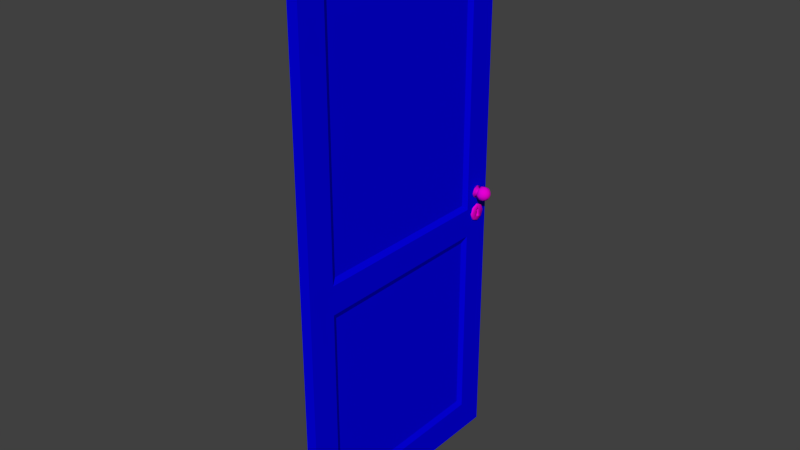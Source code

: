 # Source: door_big.blend  (saved by Blender 2.73.0; exported with 4.5.12 LTS)
import bpy
from mathutils import Matrix  # noqa: F401  (used for matrix-valued properties, if any)

bpy.ops.wm.read_factory_settings(use_empty=True)
scene = bpy.context.scene
scene.name = 'Scene'

# ---- collections
col_collection_1 = bpy.data.collections.new('Collection 1'); scene.collection.children.link(col_collection_1)

# ---- materials (node trees are filled in below, after node groups)
mat_material_002 = bpy.data.materials.new('Material.002')
mat_material_002.alpha_threshold = 0.0
mat_material_002.roughness = 0.5
mat_material_003 = bpy.data.materials.new('Material.003')
mat_material_003.alpha_threshold = 0.0
mat_material_003.diffuse_color = (0.8, 0.0, 0.614, 1.0)
mat_material_003.roughness = 0.5

# ---- material node trees
mat_material_002.use_nodes = True; mat_material_002.node_tree.nodes.clear()
_N = mat_material_002.node_tree.nodes; _L = mat_material_002.node_tree.links
n0 = _N.new('ShaderNodeOutputMaterial'); n0.name = 'Material Output'; n0.location = (300, 300)
n1 = _N.new('ShaderNodeBsdfDiffuse'); n1.name = 'Diffuse BSDF'; n1.location = (10, 300)
n1.inputs[0].default_value = (0.001174, 0.0, 0.8, 1.0)
_L.new(n1.outputs[0], n0.inputs[0])
n0.is_active_output = True

# ---- world
world_world = bpy.data.worlds.new('World'); scene.world = world_world
world_world.color = (0.05088, 0.05088, 0.05088)
world_world.use_sun_shadow = False
world_world.sun_shadow_jitter_overblur = 0.0
world_world.cycles.sampling_method = 'MANUAL'
world_world.cycles.sample_map_resolution = 256

# ---- meshes
me_cube_006 = bpy.data.meshes.new('Cube.006')
me_cube_006.from_pydata([(-4.0, 0.0, 0.0), (-4.0, 90.0, 0.0), (0.0, 90.0, 0.0), (0.0, 0.0, 0.0), (-4.0, 0.0, 205.0), (-4.0, 90.0, 205.0), (0.0, 90.0, 205.0), (0.0, 0.0, 205.0), (-4.0, 0.0, 84.97), (-4.0, 90.0, 84.97), (0.0, 90.0, 84.97), (0.0, 0.0, 84.97), (-4.0, 0.0, 95.47), (-4.0, 90.0, 95.47), (0.0, 90.0, 95.47), (0.0, 0.0, 95.47), (-4.0, 0.0, 196.7), (-4.0, 90.0, 196.7), (0.0, 90.0, 196.7), (0.0, 0.0, 196.7), (-4.0, 90.0, 11.79), (0.0, 90.0, 11.79), (0.0, 0.0, 11.79), (-4.0, 0.0, 11.79), (0.0, 10.34, 95.47), (0.0, 79.66, 95.47), (0.0, 10.34, 196.7), (0.0, 79.66, 196.7), (0.0, 10.34, 84.97), (0.0, 79.66, 84.97), (0.0, 10.34, 11.79), (0.0, 79.66, 11.79), (-4.0, 79.66, 95.47), (-4.0, 10.34, 95.47), (-4.0, 79.66, 196.7), (-4.0, 10.34, 196.7), (-4.0, 79.66, 84.97), (-4.0, 10.34, 84.97), (-4.0, 79.66, 11.79), (-4.0, 10.34, 11.79), (-1.0, 12.35, 97.49), (-1.0, 77.65, 97.49), (-1.0, 12.35, 194.6), (-1.0, 77.65, 194.6), (-1.0, 12.35, 82.68), (-1.0, 77.65, 82.68), (-1.0, 12.35, 14.08), (-1.0, 77.65, 14.08), (-3.0, 77.65, 97.49), (-3.0, 12.35, 97.49), (-3.0, 77.65, 194.6), (-3.0, 12.35, 194.6), (-3.0, 77.65, 82.68), (-3.0, 12.35, 82.68), (-3.0, 77.65, 14.08), (-3.0, 12.35, 14.08), (0.0, 82.19, 84.97), (0.0, 87.48, 84.97), (0.0, 82.58, 95.1), (0.0, 87.08, 95.1), (0.0, 82.58, 90.6), (0.0, 87.08, 90.6), (-4.0, 87.08, 95.1), (-4.0, 82.58, 95.1), (-4.0, 87.48, 84.97), (-4.0, 82.19, 84.97), (-4.0, 82.58, 90.6), (-4.0, 87.08, 90.6), (0.0, 84.83, 96.03), (0.0, 81.65, 92.85), (0.0, 84.83, 89.67), (0.0, 88.01, 92.85), (-4.0, 88.01, 92.85), (-4.0, 84.83, 96.03), (-4.0, 84.83, 89.67), (-4.0, 81.65, 92.85)], [], [(23, 39, 38, 20, 1, 0), (21, 31, 30, 22, 3, 2), (10, 21, 2, 1, 20, 9, 13, 17, 5, 6, 18, 14), (0, 1, 2, 3), (7, 6, 5, 4), (59, 71, 61, 57, 10, 14), (64, 67, 72, 62, 13, 9), (34, 17, 13, 62, 73, 63, 32), (26, 19, 15, 24), (8, 23, 0, 3, 22, 11, 15, 19, 7, 4, 16, 12), (6, 7, 19, 26, 27, 18), (4, 5, 17, 34, 35, 16), (28, 11, 22, 30), (36, 65, 64, 9, 20, 38), (18, 27, 25, 58, 68, 59, 14), (31, 29, 45, 47), (10, 57, 56, 29, 31, 21), (28, 30, 46, 44), (16, 35, 33, 12), (39, 37, 53, 55), (8, 37, 39, 23), (36, 38, 54, 52), (43, 42, 40, 41), (45, 44, 46, 47), (30, 31, 47, 46), (29, 28, 44, 45), (26, 24, 40, 42), (25, 27, 43, 41), (27, 26, 42, 43), (24, 25, 41, 40), (51, 50, 48, 49), (53, 52, 54, 55), (38, 39, 55, 54), (37, 36, 52, 53), (34, 32, 48, 50), (33, 35, 51, 49), (35, 34, 50, 51), (32, 33, 49, 48), (25, 24, 15, 11, 28, 29, 56, 60, 69, 58), (60, 56, 57, 61, 70), (12, 33, 32, 63, 75, 66, 65, 36, 37, 8), (65, 66, 74, 67, 64), (69, 75, 63, 58), (73, 68, 58, 63), (68, 73, 62, 59), (71, 59, 62, 72), (72, 67, 61, 71), (61, 67, 74, 70), (70, 74, 66, 60), (75, 69, 60, 66)])
_uv = me_cube_006.uv_layers.new(name='UVMap')
_uv.uv.foreach_set('vector', [0.8836, 0.05543, 0.8352, 0.05546, 0.5099, 0.05569, 0.4615, 0.05586, 0.4614, 0.0003705, 0.8836, 0.0001358, 0.4415, 0.07451, 0.393, 0.07446, 0.0675, 0.0747, 0.01897, 0.07474, 0.01891, 0.0194, 0.4415, 0.01905, 0.4403, 0.4172, 0.4415, 0.07451, 0.4415, 0.01905, 0.4603, 0.01908, 0.4602, 0.07455, 0.4591, 0.4172, 0.4593, 0.4671, 0.4603, 0.9417, 0.4603, 0.9809, 0.4415, 0.981, 0.4415, 0.9418, 0.4404, 0.4672, 0.01889, 0.0006186, 0.4415, 0.0001358, 0.4415, 0.01905, 0.01891, 0.0194, 0.01915, 0.9808, 0.4415, 0.981, 0.4415, 0.9999, 0.01914, 0.9996, 0.4261, 0.4654, 0.4306, 0.4546, 0.4262, 0.4441, 0.4283, 0.417, 0.4403, 0.4172, 0.4404, 0.4672, 0.471, 0.3989, 0.4753, 0.4248, 0.4713, 0.4352, 0.4757, 0.4459, 0.4616, 0.4474, 0.4643, 0.3989, 0.5093, 0.9233, 0.4606, 0.9233, 0.4616, 0.4474, 0.4757, 0.4459, 0.4855, 0.4463, 0.4954, 0.446, 0.5096, 0.4478, 0.06766, 0.9417, 0.01918, 0.9417, 0.01922, 0.4674, 0.06768, 0.4674, 0.0004603, 0.4181, 0.0001992, 0.07476, 0.0001358, 0.01942, 0.01891, 0.0194, 0.01897, 0.07474, 0.01922, 0.4181, 0.01922, 0.4674, 0.01918, 0.9417, 0.01915, 0.9808, 0.000388, 0.9808, 0.000421, 0.9417, 0.000473, 0.4674, 0.4415, 0.981, 0.01915, 0.9808, 0.01918, 0.9417, 0.06766, 0.9417, 0.393, 0.9417, 0.4415, 0.9418, 0.884, 0.9626, 0.4606, 0.9626, 0.4606, 0.9233, 0.5093, 0.9233, 0.8354, 0.9234, 0.8839, 0.9234, 0.06772, 0.4181, 0.01922, 0.4181, 0.01897, 0.07474, 0.0675, 0.0747, 0.51, 0.3984, 0.4984, 0.3981, 0.471, 0.3989, 0.4643, 0.3989, 0.4615, 0.05586, 0.5099, 0.05569, 0.4415, 0.9418, 0.393, 0.9417, 0.3928, 0.4673, 0.4067, 0.4654, 0.4164, 0.4658, 0.4261, 0.4654, 0.4404, 0.4672, 0.393, 0.07446, 0.3936, 0.418, 0.3835, 0.4068, 0.3831, 0.08568, 0.4403, 0.4172, 0.4283, 0.417, 0.4006, 0.418, 0.3936, 0.418, 0.393, 0.07446, 0.4415, 0.07451, 0.06772, 0.4181, 0.0675, 0.0747, 0.07748, 0.08592, 0.07773, 0.4069, 0.8839, 0.9234, 0.8354, 0.9234, 0.8354, 0.4479, 0.8839, 0.4479, 0.8352, 0.05546, 0.8353, 0.3986, 0.8253, 0.3873, 0.8252, 0.06669, 0.8839, 0.3986, 0.8353, 0.3986, 0.8352, 0.05546, 0.8836, 0.05543, 0.51, 0.3984, 0.5099, 0.05569, 0.5199, 0.06683, 0.52, 0.3873, 0.383, 0.9317, 0.07764, 0.9317, 0.07762, 0.4774, 0.3829, 0.4773, 0.3835, 0.4068, 0.07773, 0.4069, 0.07748, 0.08592, 0.3831, 0.08568, 0.0675, 0.0747, 0.393, 0.07446, 0.3831, 0.08568, 0.07748, 0.08592, 0.3936, 0.418, 0.06772, 0.4181, 0.07773, 0.4069, 0.3835, 0.4068, 0.06766, 0.9417, 0.06768, 0.4674, 0.07762, 0.4774, 0.07764, 0.9317, 0.3928, 0.4673, 0.393, 0.9417, 0.383, 0.9317, 0.3829, 0.4773, 0.393, 0.9417, 0.06766, 0.9417, 0.07764, 0.9317, 0.383, 0.9317, 0.06768, 0.4674, 0.3928, 0.4673, 0.3829, 0.4773, 0.07762, 0.4774, 0.8254, 0.9133, 0.5193, 0.9133, 0.5195, 0.4578, 0.8255, 0.458, 0.8253, 0.3873, 0.52, 0.3873, 0.5199, 0.06683, 0.8252, 0.06669, 0.5099, 0.05569, 0.8352, 0.05546, 0.8252, 0.06669, 0.5199, 0.06683, 0.8353, 0.3986, 0.51, 0.3984, 0.52, 0.3873, 0.8253, 0.3873, 0.5093, 0.9233, 0.5096, 0.4478, 0.5195, 0.4578, 0.5193, 0.9133, 0.8354, 0.4479, 0.8354, 0.9234, 0.8254, 0.9133, 0.8255, 0.458, 0.8354, 0.9234, 0.5093, 0.9233, 0.5193, 0.9133, 0.8254, 0.9133, 0.5096, 0.4478, 0.8354, 0.4479, 0.8255, 0.458, 0.5195, 0.4578, 0.3928, 0.4673, 0.06768, 0.4674, 0.01922, 0.4674, 0.01922, 0.4181, 0.06772, 0.4181, 0.3936, 0.418, 0.4006, 0.418, 0.4056, 0.4443, 0.4019, 0.4548, 0.4067, 0.4654, 0.4056, 0.4443, 0.4006, 0.418, 0.4283, 0.417, 0.4262, 0.4441, 0.4156, 0.4401, 0.8839, 0.4479, 0.8354, 0.4479, 0.5096, 0.4478, 0.4954, 0.446, 0.5, 0.4353, 0.4958, 0.4249, 0.4984, 0.3981, 0.51, 0.3984, 0.8353, 0.3986, 0.8839, 0.3986, 0.4984, 0.3981, 0.4958, 0.4249, 0.4854, 0.4208, 0.4753, 0.4248, 0.471, 0.3989, 0.9029, 0.0229, 0.8842, 0.0229, 0.8842, 0.01152, 0.9029, 0.01152, 0.8842, 0.0001358, 0.9029, 0.0001359, 0.9029, 0.01152, 0.8842, 0.01152, 0.9029, 0.09117, 0.8842, 0.09117, 0.8842, 0.07979, 0.9029, 0.07979, 0.9029, 0.06841, 0.9029, 0.07979, 0.8842, 0.07979, 0.8842, 0.06841, 0.8842, 0.06841, 0.8842, 0.05703, 0.9029, 0.05703, 0.9029, 0.06841, 0.9029, 0.05703, 0.8842, 0.05703, 0.8842, 0.04565, 0.9029, 0.04565, 0.9029, 0.04565, 0.8842, 0.04565, 0.8842, 0.03427, 0.9029, 0.03427, 0.8842, 0.0229, 0.9029, 0.0229, 0.9029, 0.03427, 0.8842, 0.03427])
me_cube_006.materials.append(mat_material_002)
me_cube_006.use_remesh_preserve_volume = False
me_cube_006.use_remesh_preserve_attributes = False
me_cube_006.use_mirror_vertex_groups = False
me_cube_006.update()
me_cube_007 = bpy.data.meshes.new('Cube.007')
me_cube_007.from_pydata([(-4.606, 84.83, 94.4), (0.433, 82.58, 95.1), (0.433, 87.08, 95.1), (0.433, 82.58, 90.6), (0.433, 87.08, 90.6), (-4.433, 87.08, 95.1), (-4.433, 82.58, 95.1), (-4.433, 82.58, 90.6), (-4.433, 87.08, 90.6), (0.433, 84.83, 96.03), (0.433, 81.65, 92.85), (0.433, 84.83, 89.66), (0.433, 88.01, 92.85), (-4.433, 88.01, 92.85), (-4.433, 84.83, 96.03), (-4.433, 84.83, 89.66), (-4.433, 81.65, 92.85), (0.6059, 82.72, 94.96), (0.6059, 86.94, 94.96), (0.6059, 82.72, 90.73), (0.6059, 86.94, 90.73), (-4.606, 86.94, 94.96), (-4.606, 82.72, 94.96), (-4.606, 82.72, 90.73), (-4.606, 86.94, 90.73), (0.6059, 84.83, 95.84), (0.6059, 81.84, 92.85), (0.6059, 84.83, 89.86), (0.6059, 87.82, 92.85), (-4.606, 87.82, 92.85), (-4.606, 84.83, 95.84), (-4.606, 84.83, 89.86), (-4.606, 81.84, 92.85), (-4.606, 84.03, 91.23), (-4.606, 85.63, 91.23), (-4.606, 84.13, 93.97), (-4.606, 85.53, 93.97), (-4.606, 84.54, 93.13), (-4.606, 85.13, 93.13), (0.6059, 84.83, 94.4), (0.6059, 84.13, 93.97), (0.6059, 84.03, 91.23), (0.6059, 85.63, 91.23), (0.6059, 85.53, 93.97), (0.6059, 84.54, 93.13), (0.6059, 85.13, 93.13), (-4.531, 84.83, 94.32), (-4.531, 84.2, 91.34), (-4.531, 85.47, 91.34), (-4.531, 84.27, 93.91), (-4.531, 85.39, 93.91), (-4.531, 84.6, 93.12), (-4.531, 85.07, 93.12), (0.5305, 84.83, 94.32), (0.5305, 84.27, 93.91), (0.5305, 84.2, 91.34), (0.5305, 85.47, 91.34), (0.5305, 85.39, 93.91), (0.5305, 84.6, 93.12), (0.5305, 85.07, 93.12), (5.255, 84.85, 101.8), (4.674, 84.85, 102.6), (3.805, 84.85, 103.2), (2.779, 84.85, 103.4), (1.754, 84.85, 103.2), (0.8845, 84.85, 101.9), (-0.2115, 84.85, 103.4), (5.255, 85.57, 101.5), (4.674, 86.19, 102.1), (3.805, 86.6, 102.5), (2.779, 86.74, 102.6), (1.754, 86.6, 102.5), (0.8845, 85.69, 101.6), (-0.2115, 86.76, 102.6), (5.255, 85.87, 100.7), (4.674, 86.74, 100.7), (3.805, 87.32, 100.7), (2.779, 87.53, 100.7), (1.754, 87.32, 100.7), (0.8845, 86.05, 100.7), (-0.2115, 87.55, 100.7), (5.499, 84.85, 100.7), (5.255, 85.57, 100.0), (4.674, 86.19, 99.39), (3.805, 86.6, 98.97), (2.779, 86.74, 98.83), (1.754, 86.6, 98.97), (0.8845, 85.69, 99.88), (-0.2115, 86.76, 98.81), (5.255, 84.85, 99.7), (4.674, 84.85, 98.83), (3.805, 84.85, 98.25), (2.779, 84.85, 98.05), (1.754, 84.85, 98.25), (0.8845, 84.85, 99.53), (-0.2115, 84.85, 98.02), (-0.2115, 84.85, 100.7), (5.255, 84.12, 100.0), (4.674, 83.51, 99.39), (3.805, 83.1, 98.97), (2.779, 82.95, 98.83), (1.754, 83.1, 98.97), (0.8845, 84.0, 99.88), (-0.2115, 82.93, 98.81), (5.255, 83.82, 100.7), (4.674, 82.95, 100.7), (3.805, 82.37, 100.7), (2.779, 82.17, 100.7), (1.754, 82.37, 100.7), (0.8845, 83.65, 100.7), (-0.2115, 82.14, 100.7), (5.255, 84.12, 101.5), (4.674, 83.51, 102.1), (3.805, 83.1, 102.5), (2.779, 82.95, 102.6), (1.754, 83.1, 102.5), (0.8845, 84.0, 101.6), (-0.2115, 82.93, 102.6), (-9.278, 84.85, 99.7), (-8.697, 84.85, 98.83), (-7.828, 84.85, 98.25), (-6.803, 84.85, 98.05), (-5.777, 84.85, 98.25), (-4.908, 84.85, 99.53), (-3.812, 84.85, 98.02), (-9.278, 85.57, 100.0), (-8.697, 86.19, 99.39), (-7.828, 86.6, 98.97), (-6.803, 86.74, 98.83), (-5.777, 86.6, 98.97), (-4.908, 85.69, 99.88), (-3.812, 86.76, 98.81), (-9.278, 85.87, 100.7), (-8.697, 86.74, 100.7), (-7.828, 87.32, 100.7), (-6.803, 87.53, 100.7), (-5.777, 87.32, 100.7), (-4.908, 86.05, 100.7), (-3.812, 87.55, 100.7), (-9.523, 84.85, 100.7), (-9.278, 85.57, 101.5), (-8.697, 86.19, 102.1), (-7.828, 86.6, 102.5), (-6.803, 86.74, 102.6), (-5.777, 86.6, 102.5), (-4.908, 85.69, 101.6), (-3.812, 86.76, 102.6), (-9.278, 84.85, 101.8), (-8.697, 84.85, 102.6), (-7.828, 84.85, 103.2), (-6.803, 84.85, 103.4), (-5.777, 84.85, 103.2), (-4.908, 84.85, 101.9), (-3.812, 84.85, 103.4), (-3.812, 84.85, 100.7), (-9.278, 84.12, 101.5), (-8.697, 83.51, 102.1), (-7.828, 83.1, 102.5), (-6.803, 82.95, 102.6), (-5.777, 83.1, 102.5), (-4.908, 84.0, 101.6), (-3.812, 82.93, 102.6), (-9.278, 83.82, 100.7), (-8.697, 82.95, 100.7), (-7.828, 82.37, 100.7), (-6.803, 82.17, 100.7), (-5.777, 82.37, 100.7), (-4.908, 83.65, 100.7), (-3.812, 82.14, 100.7), (-9.278, 84.12, 100.0), (-8.697, 83.51, 99.39), (-7.828, 83.1, 98.97), (-6.803, 82.95, 98.83), (-5.777, 83.1, 98.97), (-4.908, 84.0, 99.88), (-3.812, 82.93, 98.81)], [], [(40, 39, 25, 17, 26), (15, 8, 4, 11), (13, 12, 4, 8), (21, 29, 36, 0, 30), (7, 15, 11, 3), (13, 5, 2, 12), (0, 35, 32, 22, 30), (6, 1, 9, 14), (6, 16, 10, 1), (5, 14, 9, 2), (7, 3, 10, 16), (14, 30, 22, 6), (6, 22, 32, 16), (2, 18, 28, 12), (5, 21, 30, 14), (9, 25, 18, 2), (12, 28, 20, 4), (3, 19, 26, 10), (15, 31, 24, 8), (16, 32, 23, 7), (4, 20, 27, 11), (7, 23, 31, 15), (10, 26, 17, 1), (13, 29, 21, 5), (11, 27, 19, 3), (1, 17, 25, 9), (8, 24, 29, 13), (42, 41, 19, 27, 20), (41, 44, 40, 26, 19), (39, 40, 54, 53), (23, 32, 35, 37, 33), (24, 31, 23, 33, 34), (28, 43, 45, 42, 20), (39, 43, 28, 18, 25), (41, 42, 56, 55), (29, 24, 34, 38, 36), (43, 39, 53, 57), (44, 41, 55, 58), (45, 43, 57, 59), (40, 44, 58, 54), (42, 45, 59, 56), (46, 53, 54, 49), (51, 49, 54, 58), (50, 57, 53, 46), (50, 52, 59, 57), (47, 51, 58, 55), (52, 48, 56, 59), (48, 47, 55, 56), (36, 38, 52, 50), (33, 37, 51, 47), (37, 35, 49, 51), (38, 34, 48, 52), (0, 36, 50, 46), (35, 0, 46, 49), (34, 33, 47, 48), (66, 65, 72, 73), (65, 64, 71, 72), (64, 63, 70, 71), (63, 62, 69, 70), (62, 61, 68, 69), (61, 60, 67, 68), (73, 72, 79, 80), (72, 71, 78, 79), (71, 70, 77, 78), (70, 69, 76, 77), (69, 68, 75, 76), (68, 67, 74, 75), (80, 79, 87, 88), (79, 78, 86, 87), (78, 77, 85, 86), (77, 76, 84, 85), (76, 75, 83, 84), (75, 74, 82, 83), (88, 87, 94, 95), (87, 86, 93, 94), (86, 85, 92, 93), (85, 84, 91, 92), (84, 83, 90, 91), (83, 82, 89, 90), (95, 94, 102, 103), (94, 93, 101, 102), (93, 92, 100, 101), (92, 91, 99, 100), (91, 90, 98, 99), (90, 89, 97, 98), (103, 102, 109, 110), (102, 101, 108, 109), (101, 100, 107, 108), (100, 99, 106, 107), (99, 98, 105, 106), (98, 97, 104, 105), (110, 109, 116, 117), (109, 108, 115, 116), (108, 107, 114, 115), (107, 106, 113, 114), (106, 105, 112, 113), (105, 104, 111, 112), (96, 66, 73), (60, 81, 67), (96, 73, 80), (67, 81, 74), (96, 80, 88), (74, 81, 82), (96, 88, 95), (82, 81, 89), (96, 95, 103), (89, 81, 97), (96, 103, 110), (97, 81, 104), (96, 110, 117), (104, 81, 111), (96, 117, 66), (117, 116, 65, 66), (116, 115, 64, 65), (115, 114, 63, 64), (114, 113, 62, 63), (113, 112, 61, 62), (112, 111, 60, 61), (111, 81, 60), (124, 123, 130, 131), (123, 122, 129, 130), (122, 121, 128, 129), (121, 120, 127, 128), (120, 119, 126, 127), (119, 118, 125, 126), (131, 130, 137, 138), (130, 129, 136, 137), (129, 128, 135, 136), (128, 127, 134, 135), (127, 126, 133, 134), (126, 125, 132, 133), (138, 137, 145, 146), (137, 136, 144, 145), (136, 135, 143, 144), (135, 134, 142, 143), (134, 133, 141, 142), (133, 132, 140, 141), (146, 145, 152, 153), (145, 144, 151, 152), (144, 143, 150, 151), (143, 142, 149, 150), (142, 141, 148, 149), (141, 140, 147, 148), (153, 152, 160, 161), (152, 151, 159, 160), (151, 150, 158, 159), (150, 149, 157, 158), (149, 148, 156, 157), (148, 147, 155, 156), (161, 160, 167, 168), (160, 159, 166, 167), (159, 158, 165, 166), (158, 157, 164, 165), (157, 156, 163, 164), (156, 155, 162, 163), (168, 167, 174, 175), (167, 166, 173, 174), (166, 165, 172, 173), (165, 164, 171, 172), (164, 163, 170, 171), (163, 162, 169, 170), (154, 124, 131), (118, 139, 125), (154, 131, 138), (125, 139, 132), (154, 138, 146), (132, 139, 140), (154, 146, 153), (140, 139, 147), (154, 153, 161), (147, 139, 155), (154, 161, 168), (155, 139, 162), (154, 168, 175), (162, 139, 169), (154, 175, 124), (175, 174, 123, 124), (174, 173, 122, 123), (173, 172, 121, 122), (172, 171, 120, 121), (171, 170, 119, 120), (170, 169, 118, 119), (169, 139, 118)])
me_cube_007.polygons.foreach_set('use_smooth', [True] * 183)
_uv = me_cube_007.uv_layers.new(name='UVMap')
_uv.uv.foreach_set('vector', [0.609, 0.5671, 0.6401, 0.5722, 0.6608, 0.6223, 0.5741, 0.6223, 0.513, 0.5611, 0.4257, 0.0002729, 0.5729, 0.09816, 0.5384, 0.1935, 0.4504, 0.1603, 0.6157, 0.2434, 0.6205, 0.2451, 0.5384, 0.1935, 0.5729, 0.09816, 0.6652, 0.6933, 0.7263, 0.7545, 0.6304, 0.7485, 0.5993, 0.7434, 0.5785, 0.6933, 0.2171, 0.0002727, 0.4257, 0.0002729, 0.4504, 0.1603, 0.3661, 0.1604, 0.6157, 0.2434, 0.5235, 0.363, 0.5225, 0.2558, 0.6205, 0.2451, 0.5993, 0.7434, 0.5809, 0.769, 0.5172, 0.8411, 0.5172, 0.7546, 0.5785, 0.6933, 0.1567, 0.3326, 0.3513, 0.2378, 0.4268, 0.2623, 0.3514, 0.4041, 0.1567, 0.3326, 0.0002727, 0.133, 0.3159, 0.1912, 0.3513, 0.2378, 0.5235, 0.363, 0.3514, 0.4041, 0.4268, 0.2623, 0.5225, 0.2558, 0.2171, 0.0002727, 0.3661, 0.1604, 0.3159, 0.1912, 0.0002727, 0.133, 0.5748, 0.6842, 0.5785, 0.6933, 0.5172, 0.7546, 0.5081, 0.7508, 0.5081, 0.7508, 0.5172, 0.7546, 0.5172, 0.8411, 0.5081, 0.8449, 0.7313, 0.5648, 0.7222, 0.561, 0.7222, 0.4745, 0.7313, 0.4707, 0.669, 0.6842, 0.6652, 0.6933, 0.5785, 0.6933, 0.5748, 0.6842, 0.6646, 0.6314, 0.6608, 0.6223, 0.7222, 0.561, 0.7313, 0.5648, 0.7313, 0.4707, 0.7222, 0.4745, 0.661, 0.4137, 0.6648, 0.4046, 0.5043, 0.4711, 0.5133, 0.4749, 0.513, 0.5611, 0.5039, 0.5648, 0.6686, 0.9109, 0.6648, 0.9018, 0.726, 0.8407, 0.7351, 0.8445, 0.5081, 0.8449, 0.5172, 0.8411, 0.5783, 0.9019, 0.5746, 0.9109, 0.6648, 0.4046, 0.661, 0.4137, 0.5745, 0.4138, 0.5708, 0.4047, 0.5746, 0.9109, 0.5783, 0.9019, 0.6648, 0.9018, 0.6686, 0.9109, 0.5039, 0.5648, 0.513, 0.5611, 0.5741, 0.6223, 0.5704, 0.6314, 0.7355, 0.7507, 0.7263, 0.7545, 0.6652, 0.6933, 0.669, 0.6842, 0.5708, 0.4047, 0.5745, 0.4138, 0.5133, 0.4749, 0.5043, 0.4711, 0.5704, 0.6314, 0.5741, 0.6223, 0.6608, 0.6223, 0.6646, 0.6314, 0.7351, 0.8445, 0.726, 0.8407, 0.7263, 0.7545, 0.7355, 0.7507, 0.6226, 0.4503, 0.5664, 0.4736, 0.5133, 0.4749, 0.5745, 0.4138, 0.661, 0.4137, 0.5664, 0.4736, 0.6108, 0.5324, 0.609, 0.5671, 0.513, 0.5611, 0.5133, 0.4749, 0.6401, 0.5722, 0.609, 0.5671, 0.6137, 0.5626, 0.6386, 0.5685, 0.5783, 0.9019, 0.5172, 0.8411, 0.5809, 0.769, 0.6066, 0.7923, 0.6168, 0.8652, 0.726, 0.8407, 0.6648, 0.9018, 0.5783, 0.9019, 0.6168, 0.8652, 0.673, 0.842, 0.7222, 0.4745, 0.6585, 0.5466, 0.6327, 0.5232, 0.6226, 0.4503, 0.661, 0.4137, 0.6401, 0.5722, 0.6585, 0.5466, 0.7222, 0.4745, 0.7222, 0.561, 0.6608, 0.6223, 0.5664, 0.4736, 0.6226, 0.4503, 0.6182, 0.4569, 0.5742, 0.4752, 0.7263, 0.7545, 0.726, 0.8407, 0.673, 0.842, 0.6286, 0.7832, 0.6304, 0.7485, 0.6585, 0.5466, 0.6401, 0.5722, 0.6386, 0.5685, 0.6519, 0.5467, 0.6108, 0.5324, 0.5664, 0.4736, 0.5742, 0.4752, 0.6137, 0.531, 0.6327, 0.5232, 0.6585, 0.5466, 0.6519, 0.5467, 0.6296, 0.5244, 0.609, 0.5671, 0.6108, 0.5324, 0.6137, 0.531, 0.6137, 0.5626, 0.6226, 0.4503, 0.6327, 0.5232, 0.6296, 0.5244, 0.6182, 0.4569, 0.6211, 0.0002731, 0.8113, 0.0002727, 0.8113, 0.02632, 0.6211, 0.02632, 0.6211, 0.05833, 0.6211, 0.02632, 0.8113, 0.02632, 0.8113, 0.05833, 0.6211, 0.2753, 0.8113, 0.2753, 0.8113, 0.3013, 0.6211, 0.3013, 0.6211, 0.2753, 0.6211, 0.2433, 0.8113, 0.2433, 0.8113, 0.2753, 0.6211, 0.1269, 0.6211, 0.05833, 0.8113, 0.05833, 0.8113, 0.1269, 0.6211, 0.2433, 0.6211, 0.1747, 0.8113, 0.1747, 0.8113, 0.2433, 0.6211, 0.1747, 0.6211, 0.1269, 0.8113, 0.1269, 0.8113, 0.1747, 0.6304, 0.7485, 0.6286, 0.7832, 0.6256, 0.7846, 0.6256, 0.753, 0.6168, 0.8652, 0.6066, 0.7923, 0.6098, 0.7912, 0.6212, 0.8587, 0.6066, 0.7923, 0.5809, 0.769, 0.5874, 0.7689, 0.6098, 0.7912, 0.6286, 0.7832, 0.673, 0.842, 0.6652, 0.8404, 0.6256, 0.7846, 0.5993, 0.7434, 0.6304, 0.7485, 0.6256, 0.753, 0.6008, 0.7471, 0.5809, 0.769, 0.5993, 0.7434, 0.6008, 0.7471, 0.5874, 0.7689, 0.673, 0.842, 0.6168, 0.8652, 0.6212, 0.8587, 0.6652, 0.8404, 0.8775, 0.6107, 0.8503, 0.5448, 0.8727, 0.5245, 0.9391, 0.5516, 0.4838, 0.4305, 0.5034, 0.5004, 0.429, 0.4865, 0.4325, 0.4266, 0.5034, 0.5004, 0.4929, 0.5564, 0.4189, 0.5207, 0.429, 0.4865, 0.4929, 0.5564, 0.4608, 0.6066, 0.4001, 0.5527, 0.4189, 0.5207, 0.4608, 0.6066, 0.4103, 0.6417, 0.3731, 0.5817, 0.4001, 0.5527, 0.4103, 0.6417, 0.3433, 0.6548, 0.3351, 0.6098, 0.3731, 0.5817, 0.9391, 0.5516, 0.8727, 0.5245, 0.8741, 0.4943, 0.941, 0.4655, 0.4325, 0.4266, 0.429, 0.4865, 0.3764, 0.465, 0.3754, 0.4106, 0.429, 0.4865, 0.4189, 0.5207, 0.383, 0.4936, 0.3764, 0.465, 0.4189, 0.5207, 0.4001, 0.5527, 0.3592, 0.5238, 0.383, 0.4936, 0.4001, 0.5527, 0.3731, 0.5817, 0.3381, 0.5523, 0.3592, 0.5238, 0.3731, 0.5817, 0.3351, 0.6098, 0.3148, 0.5829, 0.3381, 0.5523, 0.941, 0.4655, 0.8741, 0.4943, 0.853, 0.472, 0.8795, 0.4048, 0.3754, 0.4106, 0.3764, 0.465, 0.3066, 0.463, 0.307, 0.4046, 0.3764, 0.465, 0.383, 0.4936, 0.3058, 0.4892, 0.3066, 0.463, 0.383, 0.4936, 0.3592, 0.5238, 0.3013, 0.5142, 0.3058, 0.4892, 0.3592, 0.5238, 0.3381, 0.5523, 0.2948, 0.5405, 0.3013, 0.5142, 0.3381, 0.5523, 0.3148, 0.5829, 0.2857, 0.5711, 0.2948, 0.5405, 0.8795, 0.4048, 0.853, 0.472, 0.8219, 0.4712, 0.7936, 0.4046, 0.307, 0.4046, 0.3066, 0.463, 0.2403, 0.46, 0.2337, 0.4055, 0.3066, 0.463, 0.3058, 0.4892, 0.2445, 0.4894, 0.2403, 0.46, 0.3058, 0.4892, 0.3013, 0.5142, 0.2484, 0.5153, 0.2445, 0.4894, 0.3013, 0.5142, 0.2948, 0.5405, 0.2523, 0.5411, 0.2484, 0.5153, 0.2948, 0.5405, 0.2857, 0.5711, 0.2566, 0.5708, 0.2523, 0.5411, 0.7936, 0.4046, 0.8219, 0.4712, 0.7989, 0.4923, 0.7318, 0.4644, 0.2337, 0.4055, 0.2403, 0.46, 0.1756, 0.4802, 0.1638, 0.4246, 0.2403, 0.46, 0.2445, 0.4894, 0.1851, 0.5063, 0.1756, 0.4802, 0.2445, 0.4894, 0.2484, 0.5153, 0.1973, 0.5292, 0.1851, 0.5063, 0.2484, 0.5153, 0.2523, 0.5411, 0.2111, 0.553, 0.1973, 0.5292, 0.2523, 0.5411, 0.2566, 0.5708, 0.2286, 0.5806, 0.2111, 0.553, 0.7318, 0.4644, 0.7989, 0.4923, 0.799, 0.5232, 0.7318, 0.5506, 0.1638, 0.4246, 0.1756, 0.4802, 0.1161, 0.5094, 0.09911, 0.4565, 0.1756, 0.4802, 0.1851, 0.5063, 0.1157, 0.5365, 0.1161, 0.5094, 0.1851, 0.5063, 0.1973, 0.5292, 0.1462, 0.5569, 0.1157, 0.5365, 0.1973, 0.5292, 0.2111, 0.553, 0.1742, 0.5779, 0.1462, 0.5569, 0.2111, 0.553, 0.2286, 0.5806, 0.2062, 0.6013, 0.1742, 0.5779, 0.7318, 0.5506, 0.799, 0.5232, 0.8199, 0.5456, 0.7921, 0.6121, 0.09911, 0.4565, 0.1161, 0.5094, 0.06937, 0.5367, 0.04921, 0.4795, 0.1161, 0.5094, 0.1157, 0.5365, 0.08776, 0.5679, 0.06937, 0.5367, 0.1157, 0.5365, 0.1462, 0.5569, 0.114, 0.5942, 0.08776, 0.5679, 0.1462, 0.5569, 0.1742, 0.5779, 0.1487, 0.617, 0.114, 0.5942, 0.1742, 0.5779, 0.2062, 0.6013, 0.1954, 0.6341, 0.1487, 0.617, 0.9058, 0.2826, 0.9447, 0.1887, 0.9997, 0.2437, 0.3433, 0.6548, 0.2657, 0.6238, 0.3351, 0.6098, 0.9058, 0.2826, 0.9997, 0.2437, 0.9997, 0.3215, 0.3351, 0.6098, 0.2657, 0.6238, 0.3148, 0.5829, 0.9058, 0.2826, 0.9997, 0.3215, 0.9447, 0.3765, 0.3148, 0.5829, 0.2657, 0.6238, 0.2857, 0.5711, 0.9058, 0.2826, 0.9447, 0.3765, 0.8669, 0.3765, 0.2857, 0.5711, 0.2657, 0.6238, 0.2566, 0.5708, 0.9058, 0.2826, 0.8669, 0.3765, 0.8119, 0.3215, 0.2566, 0.5708, 0.2657, 0.6238, 0.2286, 0.5806, 0.9058, 0.2826, 0.8119, 0.3215, 0.8119, 0.2437, 0.2286, 0.5806, 0.2657, 0.6238, 0.2062, 0.6013, 0.9058, 0.2826, 0.8119, 0.2437, 0.8669, 0.1887, 0.2062, 0.6013, 0.2657, 0.6238, 0.1954, 0.6341, 0.9058, 0.2826, 0.8669, 0.1887, 0.9447, 0.1887, 0.7921, 0.6121, 0.8199, 0.5456, 0.8503, 0.5448, 0.8775, 0.6107, 0.04921, 0.4795, 0.06937, 0.5367, 0.0002727, 0.5708, 0.0002731, 0.4972, 0.06937, 0.5367, 0.08776, 0.5679, 0.02506, 0.6216, 0.0002727, 0.5708, 0.08776, 0.5679, 0.114, 0.5942, 0.06862, 0.6611, 0.02506, 0.6216, 0.114, 0.5942, 0.1487, 0.617, 0.1298, 0.6837, 0.06862, 0.6611, 0.1487, 0.617, 0.1954, 0.6341, 0.2044, 0.6781, 0.1298, 0.6837, 0.1954, 0.6341, 0.2657, 0.6238, 0.2044, 0.6781, 0.7993, 0.8897, 0.8259, 0.8234, 0.8562, 0.8248, 0.8847, 0.8905, 0.2471, 0.9486, 0.2502, 0.8932, 0.3186, 0.8843, 0.3197, 0.9426, 0.2502, 0.8932, 0.2514, 0.8634, 0.3135, 0.8566, 0.3186, 0.8843, 0.2514, 0.8634, 0.2519, 0.8374, 0.305, 0.8313, 0.3135, 0.8566, 0.2519, 0.8374, 0.2525, 0.8108, 0.2948, 0.8057, 0.305, 0.8313, 0.2525, 0.8108, 0.2527, 0.7808, 0.2819, 0.7758, 0.2948, 0.8057, 0.8847, 0.8905, 0.8562, 0.8248, 0.8783, 0.8042, 0.9462, 0.8303, 0.3197, 0.9426, 0.3186, 0.8843, 0.3862, 0.8659, 0.3896, 0.924, 0.3186, 0.8843, 0.3135, 0.8566, 0.3891, 0.8377, 0.3862, 0.8659, 0.3135, 0.8566, 0.305, 0.8313, 0.3608, 0.8122, 0.3891, 0.8377, 0.305, 0.8313, 0.2948, 0.8057, 0.3347, 0.7871, 0.3608, 0.8122, 0.2948, 0.8057, 0.2819, 0.7758, 0.3071, 0.7595, 0.3347, 0.7871, 0.9462, 0.8303, 0.8783, 0.8042, 0.879, 0.7736, 0.9447, 0.7441, 0.3896, 0.924, 0.3862, 0.8659, 0.4352, 0.8388, 0.4462, 0.899, 0.3862, 0.8659, 0.3891, 0.8377, 0.4203, 0.8064, 0.4352, 0.8388, 0.3891, 0.8377, 0.3608, 0.8122, 0.3967, 0.777, 0.4203, 0.8064, 0.3608, 0.8122, 0.3347, 0.7871, 0.3655, 0.7524, 0.3967, 0.777, 0.3347, 0.7871, 0.3071, 0.7595, 0.3234, 0.73, 0.3655, 0.7524, 0.9447, 0.7441, 0.879, 0.7736, 0.8576, 0.7513, 0.8835, 0.6842, 0.4462, 0.899, 0.4352, 0.8388, 0.5075, 0.8149, 0.4973, 0.8879, 0.4352, 0.8388, 0.4203, 0.8064, 0.489, 0.7602, 0.5075, 0.8149, 0.4203, 0.8064, 0.3967, 0.777, 0.4494, 0.7145, 0.489, 0.7602, 0.3967, 0.777, 0.3655, 0.7524, 0.3936, 0.6871, 0.4494, 0.7145, 0.3655, 0.7524, 0.3234, 0.73, 0.3248, 0.6842, 0.3936, 0.6871, 0.8835, 0.6842, 0.8576, 0.7513, 0.8268, 0.7504, 0.7977, 0.6842, 0.01188, 0.8838, 0.0002727, 0.8118, 0.07103, 0.8339, 0.05461, 0.8908, 0.0002727, 0.8118, 0.01856, 0.7575, 0.08581, 0.8028, 0.07103, 0.8339, 0.01856, 0.7575, 0.05719, 0.7134, 0.109, 0.7746, 0.08581, 0.8028, 0.05719, 0.7134, 0.1123, 0.6864, 0.1397, 0.7503, 0.109, 0.7746, 0.1123, 0.6864, 0.18, 0.6842, 0.1809, 0.7305, 0.1397, 0.7503, 0.7977, 0.6842, 0.8268, 0.7504, 0.8043, 0.7713, 0.736, 0.7448, 0.05461, 0.8908, 0.07103, 0.8339, 0.1171, 0.8648, 0.108, 0.9178, 0.07103, 0.8339, 0.08581, 0.8028, 0.1157, 0.8355, 0.1171, 0.8648, 0.08581, 0.8028, 0.109, 0.7746, 0.1441, 0.81, 0.1157, 0.8355, 0.109, 0.7746, 0.1397, 0.7503, 0.1701, 0.7852, 0.1441, 0.81, 0.1397, 0.7503, 0.1809, 0.7305, 0.1991, 0.7594, 0.1701, 0.7852, 0.736, 0.7448, 0.8043, 0.7713, 0.8035, 0.8024, 0.7371, 0.8313, 0.108, 0.9178, 0.1171, 0.8648, 0.1853, 0.8787, 0.1746, 0.9362, 0.1171, 0.8648, 0.1157, 0.8355, 0.1907, 0.8535, 0.1853, 0.8787, 0.1157, 0.8355, 0.1441, 0.81, 0.1995, 0.8297, 0.1907, 0.8535, 0.1441, 0.81, 0.1701, 0.7852, 0.2104, 0.805, 0.1995, 0.8297, 0.1701, 0.7852, 0.1991, 0.7594, 0.2238, 0.7755, 0.2104, 0.805, 0.9058, 0.09419, 0.9447, 0.0002727, 0.9997, 0.05529, 0.2527, 0.7808, 0.2527, 0.7269, 0.2819, 0.7758, 0.9058, 0.09419, 0.9997, 0.05529, 0.9997, 0.1331, 0.2819, 0.7758, 0.2527, 0.7269, 0.3071, 0.7595, 0.9058, 0.09419, 0.9997, 0.1331, 0.9447, 0.1881, 0.3071, 0.7595, 0.2527, 0.7269, 0.3234, 0.73, 0.9058, 0.09419, 0.9447, 0.1881, 0.8669, 0.1881, 0.3234, 0.73, 0.2527, 0.7269, 0.3248, 0.6842, 0.9058, 0.09419, 0.8669, 0.1881, 0.8119, 0.1331, 0.18, 0.6842, 0.2527, 0.7269, 0.1809, 0.7305, 0.9058, 0.09419, 0.8119, 0.1331, 0.8119, 0.05529, 0.1809, 0.7305, 0.2527, 0.7269, 0.1991, 0.7594, 0.9058, 0.09419, 0.8119, 0.05529, 0.8669, 0.0002727, 0.1991, 0.7594, 0.2527, 0.7269, 0.2238, 0.7755, 0.9058, 0.09419, 0.8669, 0.0002727, 0.9447, 0.0002727, 0.7371, 0.8313, 0.8035, 0.8024, 0.8259, 0.8234, 0.7993, 0.8897, 0.1746, 0.9362, 0.1853, 0.8787, 0.2502, 0.8932, 0.2471, 0.9486, 0.1853, 0.8787, 0.1907, 0.8535, 0.2514, 0.8634, 0.2502, 0.8932, 0.1907, 0.8535, 0.1995, 0.8297, 0.2519, 0.8374, 0.2514, 0.8634, 0.1995, 0.8297, 0.2104, 0.805, 0.2525, 0.8108, 0.2519, 0.8374, 0.2104, 0.805, 0.2238, 0.7755, 0.2527, 0.7808, 0.2525, 0.8108, 0.2238, 0.7755, 0.2527, 0.7269, 0.2527, 0.7808])
me_cube_007.materials.append(mat_material_003)
me_cube_007.use_remesh_preserve_volume = False
me_cube_007.use_remesh_preserve_attributes = False
me_cube_007.use_mirror_vertex_groups = False
me_cube_007.update()

# ---- objects
ob_door = bpy.data.objects.new('door', me_cube_006)
ob_knob = bpy.data.objects.new('knob', me_cube_007)

# ---- transforms, parenting, visibility, modifiers, constraints
ob_door.location = (0.0, 0.0, 0.0)
ob_door.lineart.crease_threshold = 0.0
ob_knob.location = (0.0, 0.0, 0.0)
ob_knob.lineart.crease_threshold = 0.0

# ---- collection membership
col_collection_1.objects.link(ob_door)
col_collection_1.objects.link(ob_knob)

# ---- scene / render settings (as saved in the file)
scene.frame_start = 1; scene.frame_end = 250; scene.frame_set(1)
scene.render.engine = 'CYCLES'
scene.render.resolution_percentage = 50
scene.render.dither_intensity = 0.0
scene.cycles.use_denoising = False
scene.cycles.samples = 10
scene.cycles.sampling_pattern = 'TABULATED_SOBOL'
scene.cycles.light_sampling_threshold = 0.0
scene.cycles.use_adaptive_sampling = False
scene.cycles.use_light_tree = False
scene.cycles.blur_glossy = 0.0
scene.cycles.pixel_filter_type = 'GAUSSIAN'
scene.cycles.sample_clamp_indirect = 0.0
scene.view_settings.view_transform = 'Standard'
bpy.context.view_layer.update()

# ---- added for rendering (the .blend has no active camera and no usable light): camera, sun
cam_auto = bpy.data.cameras.new('AutoCamera')
cam_auto.lens = 50.0
cam_auto.sensor_width = 36.0
cam_auto.clip_end = 3643.55
ob_auto_camera = bpy.data.objects.new('AutoCamera', cam_auto)
scene.collection.objects.link(ob_auto_camera)
ob_auto_camera.location = (205.599, -204.133, 268.589)
ob_auto_camera.rotation_euler = (1.09748, -7.21219e-08, 0.694738)
scene.camera = ob_auto_camera
light_auto_sun = bpy.data.lights.new('AutoSun', 'SUN')
light_auto_sun.energy = 3.0
light_auto_sun.angle = 0.0523599
ob_auto_sun = bpy.data.objects.new('AutoSun', light_auto_sun)
scene.collection.objects.link(ob_auto_sun)
ob_auto_sun.rotation_euler = (0.872665, 0.174533, 0.523599)
bpy.context.view_layer.update()
